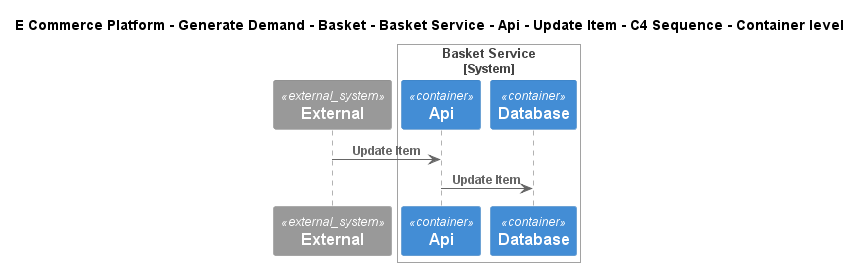

The diagram above was rendered by PlantUML. Its source (embedded in the PNG):
@startuml
!include ..\..\..\..\..\..\..\..\..\.c4s\C4_Sequence.puml
SHOW_FOOT_BOXES()

title E Commerce Platform - Generate Demand - Basket - Basket Service - Api - Update Item - C4 Sequence - Container level

System_Ext(C4InterFlow.SoftwareSystems.ExternalSystem, "External", "")

System_Boundary(ECommercePlatform.GenerateDemand.Basket.SoftwareSystems.BasketService, "Basket Service")
    Container(ECommercePlatform.GenerateDemand.Basket.SoftwareSystems.BasketService.Containers.Api, "Api", "", "")
    ContainerDb(ECommercePlatform.GenerateDemand.Basket.SoftwareSystems.BasketService.Containers.Database, "Database", "", "")
Boundary_End()

Rel(C4InterFlow.SoftwareSystems.ExternalSystem, ECommercePlatform.GenerateDemand.Basket.SoftwareSystems.BasketService.Containers.Api, "Update Item")
Rel(ECommercePlatform.GenerateDemand.Basket.SoftwareSystems.BasketService.Containers.Api, ECommercePlatform.GenerateDemand.Basket.SoftwareSystems.BasketService.Containers.Database, "Update Item")


@enduml